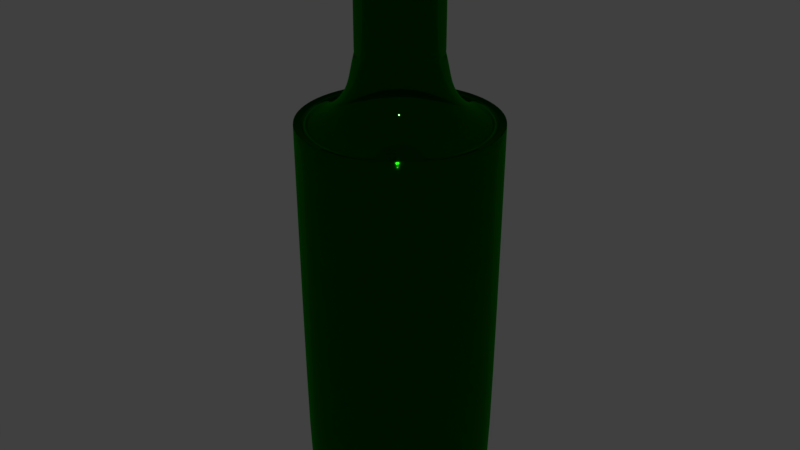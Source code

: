 # Source: Whiskey_btl.blend  (saved by Blender 2.79.0; exported with 4.5.12 LTS)
import bpy
from mathutils import Matrix  # noqa: F401  (used for matrix-valued properties, if any)

bpy.ops.wm.read_factory_settings(use_empty=True)
scene = bpy.context.scene
scene.name = 'Scene'

# ---- collections
col_collection_1 = bpy.data.collections.new('Collection 1'); scene.collection.children.link(col_collection_1)

# ---- materials (node trees are filled in below, after node groups)
mat_glass___green = bpy.data.materials.new('Glass - Green')
mat_glass___green.alpha_threshold = 0.0
mat_glass___green.roughness = 0.5

# ---- material node trees
mat_glass___green.use_nodes = True; mat_glass___green.node_tree.nodes.clear()
_N = mat_glass___green.node_tree.nodes; _L = mat_glass___green.node_tree.links
n0 = _N.new('ShaderNodeOutputMaterial'); n0.name = 'Material Output'; n0.location = (300, 300)
n1 = _N.new('ShaderNodeBsdfGlass'); n1.name = 'Glass BSDF'; n1.location = (10, 300)
n1.distribution = 'BECKMANN'
n1.inputs[0].default_value = (0.02236, 0.5382, 0.01431, 1.0)
n1.inputs[2].default_value = 1.45
_L.new(n1.outputs[0], n0.inputs[0])
n0.is_active_output = True

# ---- world
world_world = bpy.data.worlds.new('World'); scene.world = world_world
world_world.color = (0.05088, 0.05088, 0.05088)
world_world.use_sun_shadow = False
world_world.sun_shadow_jitter_overblur = 0.0
world_world.cycles.sampling_method = 'MANUAL'

# ---- meshes
me_plane_005 = bpy.data.meshes.new('Plane.005')
me_plane_005.from_pydata([(0.0, 0.0, 0.0), (-0.08345, -1.308e-09, 0.3413), (-0.08081, -5.297e-10, 0.003929), (-0.07556, 0.0, 0.0), (-0.07738, -1.113e-09, 0.3401), (-0.06259, -1.856e-09, 0.3451), (-0.05177, -2.864e-09, 0.3522), (-0.04385, -4.249e-09, 0.3622), (-0.03962, -5.723e-09, 0.373), (-0.03725, -7.579e-09, 0.3867), (-0.03513, -9.079e-09, 0.3977), (-0.03117, -9.717e-09, 0.5001), (-0.02352, -9.717e-09, 0.5001), (-0.02193, -9.398e-09, 0.4977), (-0.01859, -7.694e-09, 0.4949), (-0.02642, -9.221e-09, 0.4917), (-0.028, -8.689e-09, 0.4877), (-0.028, -8.689e-09, 0.3976), (-0.03091, -7.193e-09, 0.3864), (-0.03427, -5.393e-09, 0.3728), (-0.03992, -3.857e-09, 0.3611), (-0.04894, -2.452e-09, 0.3501), (-0.0604, -1.487e-09, 0.343), (-0.07491, -7.682e-10, 0.3376), (-0.07675, -3.986e-10, 0.3349), (-0.07675, -3.986e-10, 0.003731), (-0.07345, -1.276e-10, 0.001721), (-0.008355, -1.276e-10, 0.001721), (-0.08061, 0.0216, 0.3413), (-0.07806, 0.02092, 0.003929), (-0.07298, 0.01956, 0.0), (-0.07474, 0.02003, 0.3401), (-0.06046, 0.0162, 0.3451), (-0.05, 0.0134, 0.3522), (-0.04235, 0.01135, 0.3622), (-0.03827, 0.01026, 0.373), (-0.03598, 0.00964, 0.3867), (-0.03394, 0.009093, 0.3977), (-0.03394, 0.009093, 0.4954), (-0.03011, 0.008068, 0.5001), (-0.02271, 0.006086, 0.5001), (-0.02118, 0.005676, 0.4977), (-0.01796, 0.004813, 0.4949), (-0.02552, 0.006838, 0.4917), (-0.02705, 0.007248, 0.4877), (-0.02705, 0.007248, 0.3976), (-0.02985, 0.008, 0.3864), (-0.0331, 0.00887, 0.3728), (-0.03856, 0.01033, 0.3611), (-0.04727, 0.01267, 0.3501), (-0.05834, 0.01563, 0.343), (-0.07236, 0.01939, 0.3376), (-0.07413, 0.01986, 0.3349), (-0.07413, 0.01986, 0.003731), (-0.07094, 0.01901, 0.001721), (-0.00807, 0.002162, 0.001721), (-0.07227, 0.04173, 0.3413), (-0.06999, 0.04041, 0.003929), (-0.06543, 0.03778, 0.0), (-0.06701, 0.03869, 0.3401), (-0.05421, 0.0313, 0.3451), (-0.04483, 0.02588, 0.3522), (-0.03797, 0.02192, 0.3622), (-0.03431, 0.01981, 0.373), (-0.03226, 0.01862, 0.3867), (-0.03043, 0.01757, 0.3977), (-0.03043, 0.01757, 0.4954), (-0.027, 0.01559, 0.5001), (-0.02037, 0.01176, 0.5001), (-0.01899, 0.01097, 0.4977), (-0.0161, 0.009297, 0.4949), (-0.02288, 0.01321, 0.4917), (-0.02425, 0.014, 0.4877), (-0.02425, 0.014, 0.3976), (-0.02677, 0.01545, 0.3864), (-0.02968, 0.01713, 0.3728), (-0.03457, 0.01996, 0.3611), (-0.04238, 0.02447, 0.3501), (-0.05231, 0.0302, 0.343), (-0.06488, 0.03746, 0.3376), (-0.06647, 0.03837, 0.3349), (-0.06647, 0.03837, 0.003731), (-0.06361, 0.03672, 0.001721), (-0.007235, 0.004177, 0.001721), (-0.05901, 0.05901, 0.3413), (-0.05714, 0.05714, 0.003929), (-0.05343, 0.05343, 0.0), (-0.05472, 0.05472, 0.3401), (-0.04426, 0.04426, 0.3451), (-0.03661, 0.03661, 0.3522), (-0.031, 0.031, 0.3622), (-0.02802, 0.02802, 0.373), (-0.02634, 0.02634, 0.3867), (-0.02484, 0.02484, 0.3977), (-0.02484, 0.02484, 0.4954), (-0.02204, 0.02204, 0.5001), (-0.01663, 0.01663, 0.5001), (-0.01551, 0.01551, 0.4977), (-0.01315, 0.01315, 0.4949), (-0.01868, 0.01868, 0.4917), (-0.0198, 0.0198, 0.4877), (-0.0198, 0.0198, 0.3976), (-0.02186, 0.02186, 0.3864), (-0.02423, 0.02423, 0.3728), (-0.02823, 0.02823, 0.3611), (-0.0346, 0.0346, 0.3501), (-0.04271, 0.04271, 0.343), (-0.05297, 0.05297, 0.3376), (-0.05427, 0.05427, 0.3349), (-0.05427, 0.05427, 0.003731), (-0.05194, 0.05194, 0.001721), (-0.005908, 0.005908, 0.001721), (-0.04173, 0.07227, 0.3413), (-0.04041, 0.06999, 0.003929), (-0.03778, 0.06543, 0.0), (-0.03869, 0.06701, 0.3401), (-0.0313, 0.05421, 0.3451), (-0.02588, 0.04483, 0.3522), (-0.02192, 0.03797, 0.3622), (-0.01981, 0.03431, 0.373), (-0.01862, 0.03226, 0.3867), (-0.01757, 0.03043, 0.3977), (-0.01757, 0.03043, 0.4954), (-0.01559, 0.027, 0.5001), (-0.01176, 0.02037, 0.5001), (-0.01097, 0.01899, 0.4977), (-0.009297, 0.0161, 0.4949), (-0.01321, 0.02288, 0.4917), (-0.014, 0.02425, 0.4877), (-0.014, 0.02425, 0.3976), (-0.01545, 0.02677, 0.3864), (-0.01713, 0.02968, 0.3728), (-0.01996, 0.03457, 0.3611), (-0.02447, 0.04238, 0.3501), (-0.0302, 0.05231, 0.343), (-0.03746, 0.06488, 0.3376), (-0.03837, 0.06647, 0.3349), (-0.03837, 0.06647, 0.003731), (-0.03672, 0.06361, 0.001721), (-0.004177, 0.007235, 0.001721), (-0.0216, 0.08061, 0.3413), (-0.02092, 0.07806, 0.003929), (-0.01956, 0.07298, 0.0), (-0.02003, 0.07474, 0.3401), (-0.0162, 0.06046, 0.3451), (-0.0134, 0.05, 0.3522), (-0.01135, 0.04235, 0.3622), (-0.01026, 0.03827, 0.373), (-0.00964, 0.03598, 0.3867), (-0.009093, 0.03394, 0.3977), (-0.009093, 0.03394, 0.4954), (-0.008068, 0.03011, 0.5001), (-0.006086, 0.02271, 0.5001), (-0.005676, 0.02118, 0.4977), (-0.004813, 0.01796, 0.4949), (-0.006838, 0.02552, 0.4917), (-0.007248, 0.02705, 0.4877), (-0.007248, 0.02705, 0.3976), (-0.008, 0.02985, 0.3864), (-0.00887, 0.0331, 0.3728), (-0.01033, 0.03856, 0.3611), (-0.01267, 0.04727, 0.3501), (-0.01563, 0.05834, 0.343), (-0.01939, 0.07236, 0.3376), (-0.01986, 0.07413, 0.3349), (-0.01986, 0.07413, 0.003731), (-0.01901, 0.07094, 0.001721), (-0.002162, 0.00807, 0.001721), (1.864e-09, 0.08345, 0.3413), (1.712e-09, 0.08081, 0.003929), (-1.712e-09, 0.07556, 0.0), (1.712e-09, 0.07738, 0.3401), (1.712e-09, 0.06259, 0.3451), (0.0, 0.05177, 0.3522), (-3.424e-09, 0.04385, 0.3622), (-5.137e-09, 0.03962, 0.373), (-8.561e-09, 0.03725, 0.3867), (-1.199e-08, 0.03513, 0.3977), (-1.199e-08, 0.03513, 0.4954), (-9.417e-09, 0.03117, 0.5001), (-9.417e-09, 0.02352, 0.5001), (-8.561e-09, 0.02193, 0.4977), (-7.215e-09, 0.01859, 0.4949), (-5.993e-09, 0.02642, 0.4917), (-9.417e-09, 0.028, 0.4877), (-9.417e-09, 0.028, 0.3976), (-5.993e-09, 0.03091, 0.3864), (-5.993e-09, 0.03427, 0.3728), (-8.561e-10, 0.03992, 0.3611), (-2.568e-09, 0.04894, 0.3501), (-1.712e-09, 0.0604, 0.343), (0.0, 0.07491, 0.3376), (1.712e-09, 0.07675, 0.3349), (1.712e-09, 0.07675, 0.003731), (1.712e-09, 0.07345, 0.001721), (0.0, 0.008355, 0.001721), (0.0216, 0.08061, 0.3413), (0.02092, 0.07806, 0.003929), (0.01956, 0.07298, 0.0), (0.02003, 0.07474, 0.3401), (0.0162, 0.06046, 0.3451), (0.0134, 0.05, 0.3522), (0.01135, 0.04235, 0.3622), (0.01026, 0.03827, 0.373), (0.00964, 0.03598, 0.3867), (0.009093, 0.03394, 0.3977), (0.009093, 0.03394, 0.4954), (0.008068, 0.03011, 0.5001), (0.006086, 0.02271, 0.5001), (0.005676, 0.02118, 0.4977), (0.004813, 0.01796, 0.4949), (0.006838, 0.02552, 0.4917), (0.007248, 0.02705, 0.4877), (0.007248, 0.02705, 0.3976), (0.008, 0.02985, 0.3864), (0.00887, 0.0331, 0.3728), (0.01033, 0.03856, 0.3611), (0.01267, 0.04727, 0.3501), (0.01563, 0.05834, 0.343), (0.01939, 0.07236, 0.3376), (0.01986, 0.07413, 0.3349), (0.01986, 0.07413, 0.003731), (0.01901, 0.07094, 0.001721), (0.002162, 0.00807, 0.001721), (0.04173, 0.07227, 0.3413), (0.04041, 0.06999, 0.003929), (0.03778, 0.06543, 0.0), (0.03869, 0.06701, 0.3401), (0.0313, 0.05421, 0.3451), (0.02588, 0.04483, 0.3522), (0.02192, 0.03797, 0.3622), (0.01981, 0.03431, 0.373), (0.01862, 0.03226, 0.3867), (0.01757, 0.03043, 0.3977), (0.01757, 0.03043, 0.4954), (0.01559, 0.027, 0.5001), (0.01176, 0.02037, 0.5001), (0.01097, 0.01899, 0.4977), (0.009297, 0.0161, 0.4949), (0.01321, 0.02288, 0.4917), (0.014, 0.02425, 0.4877), (0.014, 0.02425, 0.3976), (0.01545, 0.02677, 0.3864), (0.01713, 0.02968, 0.3728), (0.01996, 0.03457, 0.3611), (0.02447, 0.04238, 0.3501), (0.0302, 0.05231, 0.343), (0.03746, 0.06488, 0.3376), (0.03837, 0.06647, 0.3349), (0.03837, 0.06647, 0.003731), (0.03672, 0.06361, 0.001721), (0.004177, 0.007235, 0.001721), (0.05901, 0.05901, 0.3413), (0.05714, 0.05714, 0.003929), (0.05343, 0.05343, 0.0), (0.05472, 0.05472, 0.3401), (0.04426, 0.04426, 0.3451), (0.03661, 0.03661, 0.3522), (0.031, 0.031, 0.3622), (0.02802, 0.02802, 0.373), (0.02634, 0.02634, 0.3867), (0.02484, 0.02484, 0.3977), (0.02484, 0.02484, 0.4954), (0.02204, 0.02204, 0.5001), (0.01663, 0.01663, 0.5001), (0.01551, 0.01551, 0.4977), (0.01315, 0.01315, 0.4949), (0.01868, 0.01868, 0.4917), (0.0198, 0.0198, 0.4877), (0.0198, 0.0198, 0.3976), (0.02186, 0.02186, 0.3864), (0.02423, 0.02423, 0.3728), (0.02823, 0.02823, 0.3611), (0.0346, 0.0346, 0.3501), (0.04271, 0.04271, 0.343), (0.05297, 0.05297, 0.3376), (0.05427, 0.05427, 0.3349), (0.05427, 0.05427, 0.003731), (0.05194, 0.05194, 0.001721), (0.005908, 0.005908, 0.001721), (0.07227, 0.04173, 0.3413), (0.06999, 0.04041, 0.003929), (0.06543, 0.03778, 0.0), (0.06701, 0.03869, 0.3401), (0.05421, 0.0313, 0.3451), (0.04483, 0.02588, 0.3522), (0.03797, 0.02192, 0.3622), (0.03431, 0.01981, 0.373), (0.03226, 0.01862, 0.3867), (0.03043, 0.01757, 0.3977), (0.03043, 0.01757, 0.4954), (0.027, 0.01559, 0.5001), (0.02037, 0.01176, 0.5001), (0.01899, 0.01097, 0.4977), (0.0161, 0.009297, 0.4949), (0.02288, 0.01321, 0.4917), (0.02425, 0.014, 0.4877), (0.02425, 0.014, 0.3976), (0.02677, 0.01545, 0.3864), (0.02968, 0.01713, 0.3728), (0.03457, 0.01996, 0.3611), (0.04238, 0.02447, 0.3501), (0.05231, 0.0302, 0.343), (0.06488, 0.03746, 0.3376), (0.06647, 0.03837, 0.3349), (0.06647, 0.03837, 0.003731), (0.06361, 0.03672, 0.001721), (0.007235, 0.004177, 0.001721), (0.08061, 0.0216, 0.3413), (0.07806, 0.02092, 0.003929), (0.07298, 0.01956, 0.0), (0.07474, 0.02003, 0.3401), (0.06046, 0.0162, 0.3451), (0.05, 0.0134, 0.3522), (0.04235, 0.01135, 0.3622), (0.03827, 0.01026, 0.373), (0.03598, 0.00964, 0.3867), (0.03394, 0.009093, 0.3977), (0.03394, 0.009093, 0.4954), (0.03011, 0.008068, 0.5001), (0.02271, 0.006086, 0.5001), (0.02118, 0.005676, 0.4977), (0.01796, 0.004813, 0.4949), (0.02552, 0.006838, 0.4917), (0.02705, 0.007248, 0.4877), (0.02705, 0.007248, 0.3976), (0.02985, 0.008, 0.3864), (0.0331, 0.00887, 0.3728), (0.03856, 0.01033, 0.3611), (0.04727, 0.01267, 0.3501), (0.05834, 0.01563, 0.343), (0.07236, 0.01939, 0.3376), (0.07413, 0.01986, 0.3349), (0.07413, 0.01986, 0.003731), (0.07094, 0.01901, 0.001721), (0.00807, 0.002162, 0.001721), (0.08345, -3.015e-09, 0.3413), (0.08081, -5.137e-09, 0.003929), (0.07556, -1.712e-09, 0.0), (0.07738, -1.712e-09, 0.3401), (0.06259, -1.712e-09, 0.3451), (0.05177, -3.424e-09, 0.3522), (0.04385, 1.712e-09, 0.3622), (0.03962, 5.137e-09, 0.373), (0.03725, 8.561e-09, 0.3867), (0.03513, 1.37e-08, 0.3977), (0.03513, 1.37e-08, 0.4954), (0.03117, 9.417e-09, 0.5001), (0.02352, 8.561e-09, 0.5001), (0.02193, 8.133e-09, 0.4977), (0.01859, 7.17e-09, 0.4949), (0.02642, 5.137e-09, 0.4917), (0.028, 8.561e-09, 0.4877), (0.028, 8.561e-09, 0.3976), (0.03091, 4.28e-09, 0.3864), (0.03427, 2.568e-09, 0.3728), (0.03992, 2.568e-09, 0.3611), (0.04894, 1.712e-09, 0.3501), (0.0604, -5.137e-09, 0.343), (0.07491, 0.0, 0.3376), (0.07675, -1.712e-09, 0.3349), (0.07675, -1.712e-09, 0.003731), (0.07345, -1.712e-09, 0.001721), (0.008355, -4.28e-10, 0.001721), (0.08061, -0.0216, 0.3413), (0.07806, -0.02092, 0.003929), (0.07298, -0.01956, 0.0), (0.07474, -0.02003, 0.3401), (0.06046, -0.0162, 0.3451), (0.05, -0.0134, 0.3522), (0.04235, -0.01135, 0.3622), (0.03827, -0.01026, 0.373), (0.03598, -0.00964, 0.3867), (0.03394, -0.009093, 0.3977), (0.03394, -0.009093, 0.4954), (0.03011, -0.008068, 0.5001), (0.02271, -0.006086, 0.5001), (0.02118, -0.005676, 0.4977), (0.01796, -0.004813, 0.4949), (0.02552, -0.006838, 0.4917), (0.02705, -0.007248, 0.4877), (0.02705, -0.007248, 0.3976), (0.02985, -0.008, 0.3864), (0.0331, -0.00887, 0.3728), (0.03856, -0.01033, 0.3611), (0.04727, -0.01267, 0.3501), (0.05834, -0.01563, 0.343), (0.07236, -0.01939, 0.3376), (0.07413, -0.01986, 0.3349), (0.07413, -0.01986, 0.003731), (0.07094, -0.01901, 0.001721), (0.00807, -0.002162, 0.001721), (0.07227, -0.04173, 0.3413), (0.06999, -0.04041, 0.003929), (0.06543, -0.03778, 0.0), (0.06701, -0.03869, 0.3401), (0.05421, -0.0313, 0.3451), (0.04483, -0.02588, 0.3522), (0.03797, -0.02192, 0.3622), (0.03431, -0.01981, 0.373), (0.03226, -0.01862, 0.3867), (0.03043, -0.01757, 0.3977), (0.03043, -0.01757, 0.4954), (0.027, -0.01559, 0.5001), (0.02037, -0.01176, 0.5001), (0.01899, -0.01097, 0.4977), (0.0161, -0.009297, 0.4949), (0.02288, -0.01321, 0.4917), (0.02425, -0.014, 0.4877), (0.02425, -0.014, 0.3976), (0.02677, -0.01545, 0.3864), (0.02968, -0.01713, 0.3728), (0.03457, -0.01996, 0.3611), (0.04238, -0.02447, 0.3501), (0.05231, -0.0302, 0.343), (0.06488, -0.03746, 0.3376), (0.06647, -0.03837, 0.3349), (0.06647, -0.03837, 0.003731), (0.06361, -0.03672, 0.001721), (0.007235, -0.004177, 0.001721), (0.05901, -0.05901, 0.3413), (0.05714, -0.05714, 0.003929), (0.05343, -0.05343, 0.0), (0.05472, -0.05472, 0.3401), (0.04426, -0.04426, 0.3451), (0.03661, -0.03661, 0.3522), (0.031, -0.031, 0.3622), (0.02802, -0.02802, 0.373), (0.02634, -0.02634, 0.3867), (0.02484, -0.02484, 0.3977), (0.02484, -0.02484, 0.4954), (0.02204, -0.02204, 0.5001), (0.01663, -0.01663, 0.5001), (0.01551, -0.01551, 0.4977), (0.01315, -0.01315, 0.4949), (0.01868, -0.01868, 0.4917), (0.0198, -0.0198, 0.4877), (0.0198, -0.0198, 0.3976), (0.02186, -0.02186, 0.3864), (0.02423, -0.02423, 0.3728), (0.02823, -0.02823, 0.3611), (0.0346, -0.0346, 0.3501), (0.04271, -0.04271, 0.343), (0.05297, -0.05297, 0.3376), (0.05427, -0.05427, 0.3349), (0.05427, -0.05427, 0.003731), (0.05194, -0.05194, 0.001721), (0.005908, -0.005908, 0.001721), (0.04173, -0.07227, 0.3413), (0.04041, -0.06999, 0.003929), (0.03778, -0.06543, 0.0), (0.03869, -0.06701, 0.3401), (0.0313, -0.05421, 0.3451), (0.02588, -0.04483, 0.3522), (0.02192, -0.03797, 0.3622), (0.01981, -0.03431, 0.373), (0.01862, -0.03226, 0.3867), (0.01757, -0.03043, 0.3977), (0.01757, -0.03043, 0.4954), (0.01559, -0.027, 0.5001), (0.01176, -0.02037, 0.5001), (0.01097, -0.01899, 0.4977), (0.009297, -0.0161, 0.4949), (0.01321, -0.02288, 0.4917), (0.014, -0.02425, 0.4877), (0.014, -0.02425, 0.3976), (0.01545, -0.02677, 0.3864), (0.01713, -0.02968, 0.3728), (0.01996, -0.03457, 0.3611), (0.02447, -0.04238, 0.3501), (0.0302, -0.05231, 0.343), (0.03746, -0.06488, 0.3376), (0.03837, -0.06647, 0.3349), (0.03837, -0.06647, 0.003731), (0.03672, -0.06361, 0.001721), (0.004177, -0.007235, 0.001721), (0.0216, -0.08061, 0.3413), (0.02092, -0.07806, 0.003929), (0.01956, -0.07298, 0.0), (0.02003, -0.07474, 0.3401), (0.0162, -0.06046, 0.3451), (0.0134, -0.05, 0.3522), (0.01135, -0.04235, 0.3622), (0.01026, -0.03827, 0.373), (0.00964, -0.03598, 0.3867), (0.009093, -0.03394, 0.3977), (0.009093, -0.03394, 0.4954), (0.008068, -0.03011, 0.5001), (0.006086, -0.02271, 0.5001), (0.005676, -0.02118, 0.4977), (0.004813, -0.01796, 0.4949), (0.006838, -0.02552, 0.4917), (0.007248, -0.02705, 0.4877), (0.007248, -0.02705, 0.3976), (0.008, -0.02985, 0.3864), (0.00887, -0.0331, 0.3728), (0.01033, -0.03856, 0.3611), (0.01267, -0.04727, 0.3501), (0.01563, -0.05834, 0.343), (0.01939, -0.07236, 0.3376), (0.01986, -0.07413, 0.3349), (0.01986, -0.07413, 0.003731), (0.01901, -0.07094, 0.001721), (0.002162, -0.00807, 0.001721), (-4.528e-09, -0.08345, 0.3413), (-1.199e-08, -0.08081, 0.003929), (-1.712e-09, -0.07556, 0.0), (-1.712e-09, -0.07738, 0.3401), (0.0, -0.06259, 0.3451), (-6.849e-09, -0.05177, 0.3522), (8.561e-10, -0.04385, 0.3622), (5.137e-09, -0.03962, 0.373), (1.027e-08, -0.03725, 0.3867), (1.199e-08, -0.03513, 0.3977), (1.199e-08, -0.03513, 0.4954), (8.561e-09, -0.03117, 0.5001), (6.849e-09, -0.02352, 0.5001), (7.277e-09, -0.02193, 0.4977), (6.213e-09, -0.01859, 0.4949), (5.565e-09, -0.02642, 0.4917), (9.845e-09, -0.028, 0.4877), (9.845e-09, -0.028, 0.3976), (2.568e-09, -0.03091, 0.3864), (3.424e-09, -0.03427, 0.3728), (1.712e-09, -0.03992, 0.3611), (1.712e-09, -0.04894, 0.3501), (-1.027e-08, -0.0604, 0.343), (0.0, -0.07491, 0.3376), (0.0, -0.07675, 0.3349), (0.0, -0.07675, 0.003731), (-1.712e-09, -0.07345, 0.001721), (-4.28e-10, -0.008355, 0.001721), (-0.0216, -0.08061, 0.3413), (-0.02092, -0.07806, 0.003929), (-0.01956, -0.07298, 0.0), (-0.02003, -0.07474, 0.3401), (-0.0162, -0.06046, 0.3451), (-0.0134, -0.05, 0.3522), (-0.01135, -0.04235, 0.3622), (-0.01026, -0.03827, 0.373), (-0.00964, -0.03598, 0.3867), (-0.009093, -0.03394, 0.3977), (-0.009093, -0.03394, 0.4954), (-0.008068, -0.03011, 0.5001), (-0.006086, -0.02271, 0.5001), (-0.005676, -0.02118, 0.4977), (-0.004813, -0.01796, 0.4949), (-0.006838, -0.02552, 0.4917), (-0.007248, -0.02705, 0.4877), (-0.007248, -0.02705, 0.3976), (-0.008, -0.02985, 0.3864), (-0.00887, -0.0331, 0.3728), (-0.01033, -0.03856, 0.3611), (-0.01267, -0.04727, 0.3501), (-0.01563, -0.05834, 0.343), (-0.01939, -0.07236, 0.3376), (-0.01986, -0.07413, 0.3349), (-0.01986, -0.07413, 0.003731), (-0.01901, -0.07094, 0.001721), (-0.002162, -0.00807, 0.001721), (-0.04173, -0.07227, 0.3413), (-0.04041, -0.06999, 0.003929), (-0.03778, -0.06543, 0.0), (-0.03869, -0.06701, 0.3401), (-0.0313, -0.05421, 0.3451), (-0.02588, -0.04483, 0.3522), (-0.02192, -0.03797, 0.3622), (-0.01981, -0.03431, 0.373), (-0.01862, -0.03226, 0.3867), (-0.01757, -0.03043, 0.3977), (-0.01757, -0.03043, 0.4954), (-0.01559, -0.027, 0.5001), (-0.01176, -0.02037, 0.5001), (-0.01097, -0.01899, 0.4977), (-0.009297, -0.0161, 0.4949), (-0.01321, -0.02288, 0.4917), (-0.014, -0.02425, 0.4877), (-0.014, -0.02425, 0.3976), (-0.01545, -0.02677, 0.3864), (-0.01713, -0.02968, 0.3728), (-0.01996, -0.03457, 0.3611), (-0.02447, -0.04238, 0.3501), (-0.0302, -0.05231, 0.343), (-0.03746, -0.06488, 0.3376), (-0.03837, -0.06647, 0.3349), (-0.03837, -0.06647, 0.003731), (-0.03672, -0.06361, 0.001721), (-0.004177, -0.007235, 0.001721), (-0.05901, -0.05901, 0.3413), (-0.05714, -0.05714, 0.003929), (-0.05343, -0.05343, 0.0), (-0.05472, -0.05472, 0.3401), (-0.04426, -0.04426, 0.3451), (-0.03661, -0.03661, 0.3522), (-0.031, -0.031, 0.3622), (-0.02802, -0.02802, 0.373), (-0.02634, -0.02634, 0.3867), (-0.02484, -0.02484, 0.3977), (-0.02484, -0.02484, 0.4954), (-0.02204, -0.02204, 0.5001), (-0.01663, -0.01663, 0.5001), (-0.01551, -0.01551, 0.4977), (-0.01315, -0.01315, 0.4949), (-0.01868, -0.01868, 0.4917), (-0.0198, -0.0198, 0.4877), (-0.0198, -0.0198, 0.3976), (-0.02186, -0.02186, 0.3864), (-0.02423, -0.02423, 0.3728), (-0.02823, -0.02823, 0.3611), (-0.0346, -0.0346, 0.3501), (-0.04271, -0.04271, 0.343), (-0.05297, -0.05297, 0.3376), (-0.05427, -0.05427, 0.3349), (-0.05427, -0.05427, 0.003731), (-0.05194, -0.05194, 0.001721), (-0.005908, -0.005908, 0.001721), (-0.07227, -0.04173, 0.3413), (-0.06999, -0.04041, 0.003929), (-0.06543, -0.03778, 0.0), (-0.06701, -0.03869, 0.3401), (-0.05421, -0.0313, 0.3451), (-0.04483, -0.02588, 0.3522), (-0.03797, -0.02192, 0.3622), (-0.03431, -0.01981, 0.373), (-0.03226, -0.01862, 0.3867), (-0.03043, -0.01757, 0.3977), (-0.03043, -0.01757, 0.4954), (-0.027, -0.01559, 0.5001), (-0.02037, -0.01176, 0.5001), (-0.01899, -0.01097, 0.4977), (-0.0161, -0.009297, 0.4949), (-0.02288, -0.01321, 0.4917), (-0.02425, -0.014, 0.4877), (-0.02425, -0.014, 0.3976), (-0.02677, -0.01545, 0.3864), (-0.02968, -0.01713, 0.3728), (-0.03457, -0.01996, 0.3611), (-0.04238, -0.02447, 0.3501), (-0.05231, -0.0302, 0.343), (-0.06488, -0.03746, 0.3376), (-0.06647, -0.03837, 0.3349), (-0.06647, -0.03837, 0.003731), (-0.06361, -0.03672, 0.001721), (-0.007235, -0.004177, 0.001721), (-0.08061, -0.0216, 0.3413), (-0.07806, -0.02092, 0.003929), (-0.07298, -0.01956, 0.0), (-0.07474, -0.02003, 0.3401), (-0.06046, -0.0162, 0.3451), (-0.05, -0.0134, 0.3522), (-0.04235, -0.01135, 0.3622), (-0.03827, -0.01026, 0.373), (-0.03598, -0.00964, 0.3867), (-0.03394, -0.009093, 0.3977), (-0.03394, -0.009093, 0.4954), (-0.03011, -0.008068, 0.5001), (-0.02271, -0.006086, 0.5001), (-0.02118, -0.005676, 0.4977), (-0.01796, -0.004813, 0.4949), (-0.02552, -0.006838, 0.4917), (-0.02705, -0.007248, 0.4877), (-0.02705, -0.007248, 0.3976), (-0.02985, -0.008, 0.3864), (-0.0331, -0.00887, 0.3728), (-0.03856, -0.01033, 0.3611), (-0.04727, -0.01267, 0.3501), (-0.05834, -0.01563, 0.343), (-0.07236, -0.01939, 0.3376), (-0.07413, -0.01986, 0.3349), (-0.07413, -0.01986, 0.003731), (-0.07094, -0.01901, 0.001721), (-0.00807, -0.002162, 0.001721), (-0.03513, -1.199e-08, 0.4954), (-0.0003342, -8.561e-12, 0.001721), (-0.08344, -1.305e-09, 0.34), (-0.0806, 0.0216, 0.34), (-0.07227, 0.04172, 0.34), (-0.059, 0.059, 0.34), (-0.04172, 0.07227, 0.34), (-0.0216, 0.0806, 0.34), (1.864e-09, 0.08344, 0.34), (0.0216, 0.0806, 0.34), (0.04172, 0.07227, 0.34), (0.059, 0.059, 0.34), (0.07227, 0.04172, 0.34), (0.0806, 0.0216, 0.34), (0.08344, -3.024e-09, 0.34), (0.0806, -0.0216, 0.34), (0.07227, -0.04172, 0.34), (0.059, -0.059, 0.34), (0.04172, -0.07227, 0.34), (0.0216, -0.0806, 0.34), (-4.556e-09, -0.08344, 0.34), (-0.0216, -0.0806, 0.34), (-0.04172, -0.07227, 0.34), (-0.059, -0.059, 0.34), (-0.07227, -0.04172, 0.34), (-0.0806, -0.0216, 0.34), (-0.07581, -1.192e-09, 0.3406), (-0.07323, 0.01962, 0.3406), (-0.06566, 0.03791, 0.3406), (-0.05361, 0.05361, 0.3406), (-0.03791, 0.06566, 0.3406), (-0.01962, 0.07323, 0.3406), (1.712e-09, 0.07581, 0.3406), (0.01962, 0.07323, 0.3406), (0.03791, 0.06566, 0.3406), (0.05361, 0.05361, 0.3406), (0.06566, 0.03791, 0.3406), (0.07323, 0.01962, 0.3406), (0.07581, -1.712e-09, 0.3406), (0.07323, -0.01962, 0.3406), (0.06566, -0.03791, 0.3406), (0.05361, -0.05361, 0.3406), (0.03791, -0.06566, 0.3406), (0.01962, -0.07323, 0.3406), (-1.531e-09, -0.07581, 0.3406), (-0.01962, -0.07323, 0.3406), (-0.03791, -0.06566, 0.3406), (-0.05361, -0.05361, 0.3406), (-0.06566, -0.03791, 0.3406), (-0.07323, -0.01962, 0.3406), (-0.08214, -1.266e-09, 0.341), (-0.07934, 0.02126, 0.341), (-0.07113, 0.04107, 0.341), (-0.05808, 0.05808, 0.341), (-0.04107, 0.07113, 0.341), (-0.02126, 0.07934, 0.341), (1.831e-09, 0.08214, 0.341), (0.02126, 0.07934, 0.341), (0.04107, 0.07113, 0.341), (0.05808, 0.05808, 0.341), (0.07113, 0.04107, 0.341), (0.07934, 0.02126, 0.341), (0.08214, -2.733e-09, 0.341), (0.07934, -0.02126, 0.341), (0.07113, -0.04107, 0.341), (0.05808, -0.05808, 0.341), (0.04107, -0.07113, 0.341), (0.02126, -0.07934, 0.341), (-3.918e-09, -0.08214, 0.341), (-0.02126, -0.07934, 0.341), (-0.04107, -0.07113, 0.341), (-0.05808, -0.05808, 0.341), (-0.07113, -0.04107, 0.341), (-0.07934, -0.02126, 0.341), (-0.0347, -8.801e-09, 0.3968), (-0.03351, 0.00898, 0.3968), (-0.03005, 0.01735, 0.3968), (-0.02453, 0.02453, 0.3968), (-0.01735, 0.03005, 0.3968), (-0.00898, 0.03351, 0.3968), (-1.146e-08, 0.0347, 0.3968), (0.00898, 0.03351, 0.3968), (0.01735, 0.03005, 0.3968), (0.02453, 0.02453, 0.3968), (0.03005, 0.01735, 0.3968), (0.03351, 0.00898, 0.3968), (0.0347, 1.3e-08, 0.3968), (0.03351, -0.00898, 0.3968), (0.03005, -0.01735, 0.3968), (0.02453, -0.02453, 0.3968), (0.01735, -0.03005, 0.3968), (0.00898, -0.03351, 0.3968), (1.164e-08, -0.0347, 0.3968), (-0.00898, -0.03351, 0.3968), (-0.01735, -0.03005, 0.3968), (-0.02453, -0.02453, 0.3968), (-0.03005, -0.01735, 0.3968), (-0.03351, -0.00898, 0.3968), (-0.03394, 0.009093, 0.399), (-0.03043, 0.01757, 0.399), (-0.02484, 0.02484, 0.399), (-0.01757, 0.03043, 0.399), (-0.009093, 0.03394, 0.399), (-1.199e-08, 0.03513, 0.399), (0.009093, 0.03394, 0.399), (0.01757, 0.03043, 0.399), (0.02484, 0.02484, 0.399), (0.03043, 0.01757, 0.399), (0.03394, 0.009093, 0.399), (0.03513, 1.37e-08, 0.399), (0.03394, -0.009093, 0.399), (0.03043, -0.01757, 0.399), (0.02484, -0.02484, 0.399), (0.01757, -0.03043, 0.399), (0.009093, -0.03394, 0.399), (1.199e-08, -0.03513, 0.399), (-0.009093, -0.03394, 0.399), (-0.01757, -0.03043, 0.399), (-0.02484, -0.02484, 0.399), (-0.03043, -0.01757, 0.399), (-0.03394, -0.009093, 0.399), (-0.03513, -9.117e-09, 0.399)], [], [(23, 24, 52, 51), (793, 672, 38, 770), (672, 11, 39, 38), (24, 25, 53, 52), (11, 12, 40, 39), (25, 26, 54, 53), (12, 13, 41, 40), (698, 5, 32, 699), (26, 27, 55, 54), (13, 14, 42, 41), (722, 4, 31, 723), (14, 15, 43, 42), (674, 1, 28, 675), (15, 16, 44, 43), (3, 2, 29, 30), (16, 17, 45, 44), (0, 3, 30), (17, 18, 46, 45), (5, 6, 33, 32), (18, 19, 47, 46), (6, 7, 34, 33), (19, 20, 48, 47), (7, 8, 35, 34), (20, 21, 49, 48), (8, 9, 36, 35), (21, 22, 50, 49), (746, 10, 37, 747), (22, 23, 51, 50), (747, 37, 65, 748), (50, 51, 79, 78), (770, 38, 66, 771), (51, 52, 80, 79), (38, 39, 67, 66), (52, 53, 81, 80), (39, 40, 68, 67), (53, 54, 82, 81), (40, 41, 69, 68), (699, 32, 60, 700), (54, 55, 83, 82), (41, 42, 70, 69), (723, 31, 59, 724), (42, 43, 71, 70), (675, 28, 56, 676), (43, 44, 72, 71), (30, 29, 57, 58), (44, 45, 73, 72), (0, 30, 58), (45, 46, 74, 73), (32, 33, 61, 60), (46, 47, 75, 74), (33, 34, 62, 61), (47, 48, 76, 75), (34, 35, 63, 62), (48, 49, 77, 76), (35, 36, 64, 63), (49, 50, 78, 77), (74, 75, 103, 102), (61, 62, 90, 89), (75, 76, 104, 103), (62, 63, 91, 90), (76, 77, 105, 104), (63, 64, 92, 91), (77, 78, 106, 105), (748, 65, 93, 749), (78, 79, 107, 106), (771, 66, 94, 772), (79, 80, 108, 107), (66, 67, 95, 94), (80, 81, 109, 108), (67, 68, 96, 95), (81, 82, 110, 109), (68, 69, 97, 96), (700, 60, 88, 701), (82, 83, 111, 110), (69, 70, 98, 97), (724, 59, 87, 725), (70, 71, 99, 98), (676, 56, 84, 677), (71, 72, 100, 99), (58, 57, 85, 86), (72, 73, 101, 100), (0, 58, 86), (73, 74, 102, 101), (60, 61, 89, 88), (677, 84, 112, 678), (99, 100, 128, 127), (86, 85, 113, 114), (100, 101, 129, 128), (0, 86, 114), (101, 102, 130, 129), (88, 89, 117, 116), (102, 103, 131, 130), (89, 90, 118, 117), (103, 104, 132, 131), (90, 91, 119, 118), (104, 105, 133, 132), (91, 92, 120, 119), (105, 106, 134, 133), (749, 93, 121, 750), (106, 107, 135, 134), (772, 94, 122, 773), (107, 108, 136, 135), (94, 95, 123, 122), (108, 109, 137, 136), (95, 96, 124, 123), (109, 110, 138, 137), (96, 97, 125, 124), (701, 88, 116, 702), (110, 111, 139, 138), (97, 98, 126, 125), (725, 87, 115, 726), (98, 99, 127, 126), (123, 124, 152, 151), (137, 138, 166, 165), (124, 125, 153, 152), (702, 116, 144, 703), (138, 139, 167, 166), (125, 126, 154, 153), (726, 115, 143, 727), (126, 127, 155, 154), (678, 112, 140, 679), (127, 128, 156, 155), (114, 113, 141, 142), (128, 129, 157, 156), (0, 114, 142), (129, 130, 158, 157), (116, 117, 145, 144), (130, 131, 159, 158), (117, 118, 146, 145), (131, 132, 160, 159), (118, 119, 147, 146), (132, 133, 161, 160), (119, 120, 148, 147), (133, 134, 162, 161), (750, 121, 149, 751), (134, 135, 163, 162), (773, 122, 150, 774), (135, 136, 164, 163), (122, 123, 151, 150), (136, 137, 165, 164), (161, 162, 190, 189), (751, 149, 177, 752), (162, 163, 191, 190), (774, 150, 178, 775), (163, 164, 192, 191), (150, 151, 179, 178), (164, 165, 193, 192), (151, 152, 180, 179), (165, 166, 194, 193), (152, 153, 181, 180), (703, 144, 172, 704), (166, 167, 195, 194), (153, 154, 182, 181), (727, 143, 171, 728), (154, 155, 183, 182), (679, 140, 168, 680), (155, 156, 184, 183), (142, 141, 169, 170), (156, 157, 185, 184), (0, 142, 170), (157, 158, 186, 185), (144, 145, 173, 172), (158, 159, 187, 186), (145, 146, 174, 173), (159, 160, 188, 187), (146, 147, 175, 174), (160, 161, 189, 188), (147, 148, 176, 175), (186, 187, 215, 214), (173, 174, 202, 201), (187, 188, 216, 215), (174, 175, 203, 202), (188, 189, 217, 216), (175, 176, 204, 203), (189, 190, 218, 217), (752, 177, 205, 753), (190, 191, 219, 218), (775, 178, 206, 776), (191, 192, 220, 219), (178, 179, 207, 206), (192, 193, 221, 220), (179, 180, 208, 207), (193, 194, 222, 221), (180, 181, 209, 208), (704, 172, 200, 705), (194, 195, 223, 222), (181, 182, 210, 209), (728, 171, 199, 729), (182, 183, 211, 210), (680, 168, 196, 681), (183, 184, 212, 211), (170, 169, 197, 198), (184, 185, 213, 212), (0, 170, 198), (185, 186, 214, 213), (172, 173, 201, 200), (681, 196, 224, 682), (211, 212, 240, 239), (198, 197, 225, 226), (212, 213, 241, 240), (0, 198, 226), (213, 214, 242, 241), (200, 201, 229, 228), (214, 215, 243, 242), (201, 202, 230, 229), (215, 216, 244, 243), (202, 203, 231, 230), (216, 217, 245, 244), (203, 204, 232, 231), (217, 218, 246, 245), (753, 205, 233, 754), (218, 219, 247, 246), (776, 206, 234, 777), (219, 220, 248, 247), (206, 207, 235, 234), (220, 221, 249, 248), (207, 208, 236, 235), (221, 222, 250, 249), (208, 209, 237, 236), (705, 200, 228, 706), (222, 223, 251, 250), (209, 210, 238, 237), (729, 199, 227, 730), (210, 211, 239, 238), (235, 236, 264, 263), (249, 250, 278, 277), (236, 237, 265, 264), (706, 228, 256, 707), (250, 251, 279, 278), (237, 238, 266, 265), (730, 227, 255, 731), (238, 239, 267, 266), (682, 224, 252, 683), (239, 240, 268, 267), (226, 225, 253, 254), (240, 241, 269, 268), (0, 226, 254), (241, 242, 270, 269), (228, 229, 257, 256), (242, 243, 271, 270), (229, 230, 258, 257), (243, 244, 272, 271), (230, 231, 259, 258), (244, 245, 273, 272), (231, 232, 260, 259), (245, 246, 274, 273), (754, 233, 261, 755), (246, 247, 275, 274), (777, 234, 262, 778), (247, 248, 276, 275), (234, 235, 263, 262), (248, 249, 277, 276), (273, 274, 302, 301), (755, 261, 289, 756), (274, 275, 303, 302), (778, 262, 290, 779), (275, 276, 304, 303), (262, 263, 291, 290), (276, 277, 305, 304), (263, 264, 292, 291), (277, 278, 306, 305), (264, 265, 293, 292), (707, 256, 284, 708), (278, 279, 307, 306), (265, 266, 294, 293), (731, 255, 283, 732), (266, 267, 295, 294), (683, 252, 280, 684), (267, 268, 296, 295), (254, 253, 281, 282), (268, 269, 297, 296), (0, 254, 282), (269, 270, 298, 297), (256, 257, 285, 284), (270, 271, 299, 298), (257, 258, 286, 285), (271, 272, 300, 299), (258, 259, 287, 286), (272, 273, 301, 300), (259, 260, 288, 287), (284, 285, 313, 312), (298, 299, 327, 326), (285, 286, 314, 313), (299, 300, 328, 327), (286, 287, 315, 314), (300, 301, 329, 328), (287, 288, 316, 315), (301, 302, 330, 329), (756, 289, 317, 757), (302, 303, 331, 330), (779, 290, 318, 780), (303, 304, 332, 331), (290, 291, 319, 318), (304, 305, 333, 332), (291, 292, 320, 319), (305, 306, 334, 333), (292, 293, 321, 320), (708, 284, 312, 709), (306, 307, 335, 334), (293, 294, 322, 321), (732, 283, 311, 733), (294, 295, 323, 322), (684, 280, 308, 685), (295, 296, 324, 323), (282, 281, 309, 310), (296, 297, 325, 324), (0, 282, 310), (297, 298, 326, 325), (322, 323, 351, 350), (685, 308, 336, 686), (323, 324, 352, 351), (310, 309, 337, 338), (324, 325, 353, 352), (0, 310, 338), (325, 326, 354, 353), (312, 313, 341, 340), (326, 327, 355, 354), (313, 314, 342, 341), (327, 328, 356, 355), (314, 315, 343, 342), (328, 329, 357, 356), (315, 316, 344, 343), (329, 330, 358, 357), (757, 317, 345, 758), (330, 331, 359, 358), (780, 318, 346, 781), (331, 332, 360, 359), (318, 319, 347, 346), (332, 333, 361, 360), (319, 320, 348, 347), (333, 334, 362, 361), (320, 321, 349, 348), (709, 312, 340, 710), (334, 335, 363, 362), (321, 322, 350, 349), (733, 311, 339, 734), (360, 361, 389, 388), (347, 348, 376, 375), (361, 362, 390, 389), (348, 349, 377, 376), (710, 340, 368, 711), (362, 363, 391, 390), (349, 350, 378, 377), (734, 339, 367, 735), (350, 351, 379, 378), (686, 336, 364, 687), (351, 352, 380, 379), (338, 337, 365, 366), (352, 353, 381, 380), (0, 338, 366), (353, 354, 382, 381), (340, 341, 369, 368), (354, 355, 383, 382), (341, 342, 370, 369), (355, 356, 384, 383), (342, 343, 371, 370), (356, 357, 385, 384), (343, 344, 372, 371), (357, 358, 386, 385), (758, 345, 373, 759), (358, 359, 387, 386), (781, 346, 374, 782), (359, 360, 388, 387), (346, 347, 375, 374), (385, 386, 414, 413), (759, 373, 401, 760), (386, 387, 415, 414), (782, 374, 402, 783), (387, 388, 416, 415), (374, 375, 403, 402), (388, 389, 417, 416), (375, 376, 404, 403), (389, 390, 418, 417), (376, 377, 405, 404), (711, 368, 396, 712), (390, 391, 419, 418), (377, 378, 406, 405), (735, 367, 395, 736), (378, 379, 407, 406), (687, 364, 392, 688), (379, 380, 408, 407), (366, 365, 393, 394), (380, 381, 409, 408), (0, 366, 394), (381, 382, 410, 409), (368, 369, 397, 396), (382, 383, 411, 410), (369, 370, 398, 397), (383, 384, 412, 411), (370, 371, 399, 398), (384, 385, 413, 412), (371, 372, 400, 399), (396, 397, 425, 424), (410, 411, 439, 438), (397, 398, 426, 425), (411, 412, 440, 439), (398, 399, 427, 426), (412, 413, 441, 440), (399, 400, 428, 427), (413, 414, 442, 441), (760, 401, 429, 761), (414, 415, 443, 442), (783, 402, 430, 784), (415, 416, 444, 443), (402, 403, 431, 430), (416, 417, 445, 444), (403, 404, 432, 431), (417, 418, 446, 445), (404, 405, 433, 432), (712, 396, 424, 713), (418, 419, 447, 446), (405, 406, 434, 433), (736, 395, 423, 737), (406, 407, 435, 434), (688, 392, 420, 689), (407, 408, 436, 435), (394, 393, 421, 422), (408, 409, 437, 436), (0, 394, 422), (409, 410, 438, 437), (434, 435, 463, 462), (689, 420, 448, 690), (435, 436, 464, 463), (422, 421, 449, 450), (436, 437, 465, 464), (0, 422, 450), (437, 438, 466, 465), (424, 425, 453, 452), (438, 439, 467, 466), (425, 426, 454, 453), (439, 440, 468, 467), (426, 427, 455, 454), (440, 441, 469, 468), (427, 428, 456, 455), (441, 442, 470, 469), (761, 429, 457, 762), (442, 443, 471, 470), (784, 430, 458, 785), (443, 444, 472, 471), (430, 431, 459, 458), (444, 445, 473, 472), (431, 432, 460, 459), (445, 446, 474, 473), (432, 433, 461, 460), (713, 424, 452, 714), (446, 447, 475, 474), (433, 434, 462, 461), (737, 423, 451, 738), (472, 473, 501, 500), (459, 460, 488, 487), (473, 474, 502, 501), (460, 461, 489, 488), (714, 452, 480, 715), (474, 475, 503, 502), (461, 462, 490, 489), (738, 451, 479, 739), (462, 463, 491, 490), (690, 448, 476, 691), (463, 464, 492, 491), (450, 449, 477, 478), (464, 465, 493, 492), (0, 450, 478), (465, 466, 494, 493), (452, 453, 481, 480), (466, 467, 495, 494), (453, 454, 482, 481), (467, 468, 496, 495), (454, 455, 483, 482), (468, 469, 497, 496), (455, 456, 484, 483), (469, 470, 498, 497), (762, 457, 485, 763), (470, 471, 499, 498), (785, 458, 486, 786), (471, 472, 500, 499), (458, 459, 487, 486), (483, 484, 512, 511), (497, 498, 526, 525), (763, 485, 513, 764), (498, 499, 527, 526), (786, 486, 514, 787), (499, 500, 528, 527), (486, 487, 515, 514), (500, 501, 529, 528), (487, 488, 516, 515), (501, 502, 530, 529), (488, 489, 517, 516), (715, 480, 508, 716), (502, 503, 531, 530), (489, 490, 518, 517), (739, 479, 507, 740), (490, 491, 519, 518), (691, 476, 504, 692), (491, 492, 520, 519), (478, 477, 505, 506), (492, 493, 521, 520), (0, 478, 506), (493, 494, 522, 521), (480, 481, 509, 508), (494, 495, 523, 522), (481, 482, 510, 509), (495, 496, 524, 523), (482, 483, 511, 510), (496, 497, 525, 524), (521, 522, 550, 549), (508, 509, 537, 536), (522, 523, 551, 550), (509, 510, 538, 537), (523, 524, 552, 551), (510, 511, 539, 538), (524, 525, 553, 552), (511, 512, 540, 539), (525, 526, 554, 553), (764, 513, 541, 765), (526, 527, 555, 554), (787, 514, 542, 788), (527, 528, 556, 555), (514, 515, 543, 542), (528, 529, 557, 556), (515, 516, 544, 543), (529, 530, 558, 557), (516, 517, 545, 544), (716, 508, 536, 717), (530, 531, 559, 558), (517, 518, 546, 545), (740, 507, 535, 741), (518, 519, 547, 546), (692, 504, 532, 693), (519, 520, 548, 547), (506, 505, 533, 534), (520, 521, 549, 548), (0, 506, 534), (546, 547, 575, 574), (693, 532, 560, 694), (547, 548, 576, 575), (534, 533, 561, 562), (548, 549, 577, 576), (0, 534, 562), (549, 550, 578, 577), (536, 537, 565, 564), (550, 551, 579, 578), (537, 538, 566, 565), (551, 552, 580, 579), (538, 539, 567, 566), (552, 553, 581, 580), (539, 540, 568, 567), (553, 554, 582, 581), (765, 541, 569, 766), (554, 555, 583, 582), (788, 542, 570, 789), (555, 556, 584, 583), (542, 543, 571, 570), (556, 557, 585, 584), (543, 544, 572, 571), (557, 558, 586, 585), (544, 545, 573, 572), (717, 536, 564, 718), (558, 559, 587, 586), (545, 546, 574, 573), (741, 535, 563, 742), (584, 585, 613, 612), (571, 572, 600, 599), (585, 586, 614, 613), (572, 573, 601, 600), (718, 564, 592, 719), (586, 587, 615, 614), (573, 574, 602, 601), (742, 563, 591, 743), (574, 575, 603, 602), (694, 560, 588, 695), (575, 576, 604, 603), (562, 561, 589, 590), (576, 577, 605, 604), (0, 562, 590), (577, 578, 606, 605), (564, 565, 593, 592), (578, 579, 607, 606), (565, 566, 594, 593), (579, 580, 608, 607), (566, 567, 595, 594), (580, 581, 609, 608), (567, 568, 596, 595), (581, 582, 610, 609), (766, 569, 597, 767), (582, 583, 611, 610), (789, 570, 598, 790), (583, 584, 612, 611), (570, 571, 599, 598), (595, 596, 624, 623), (609, 610, 638, 637), (767, 597, 625, 768), (610, 611, 639, 638), (790, 598, 626, 791), (611, 612, 640, 639), (598, 599, 627, 626), (612, 613, 641, 640), (599, 600, 628, 627), (613, 614, 642, 641), (600, 601, 629, 628), (719, 592, 620, 720), (614, 615, 643, 642), (601, 602, 630, 629), (743, 591, 619, 744), (602, 603, 631, 630), (695, 588, 616, 696), (603, 604, 632, 631), (590, 589, 617, 618), (604, 605, 633, 632), (0, 590, 618), (605, 606, 634, 633), (592, 593, 621, 620), (606, 607, 635, 634), (593, 594, 622, 621), (607, 608, 636, 635), (594, 595, 623, 622), (608, 609, 637, 636), (633, 634, 662, 661), (620, 621, 649, 648), (634, 635, 663, 662), (621, 622, 650, 649), (635, 636, 664, 663), (622, 623, 651, 650), (636, 637, 665, 664), (623, 624, 652, 651), (637, 638, 666, 665), (768, 625, 653, 769), (638, 639, 667, 666), (791, 626, 654, 792), (639, 640, 668, 667), (626, 627, 655, 654), (640, 641, 669, 668), (627, 628, 656, 655), (641, 642, 670, 669), (628, 629, 657, 656), (720, 620, 648, 721), (642, 643, 671, 670), (629, 630, 658, 657), (744, 619, 647, 745), (630, 631, 659, 658), (696, 616, 644, 697), (631, 632, 660, 659), (618, 617, 645, 646), (632, 633, 661, 660), (0, 618, 646), (745, 647, 4, 722), (658, 659, 15, 14), (697, 644, 1, 674), (659, 660, 16, 15), (646, 645, 2, 3), (660, 661, 17, 16), (0, 646, 3), (661, 662, 18, 17), (648, 649, 6, 5), (662, 663, 19, 18), (649, 650, 7, 6), (663, 664, 20, 19), (650, 651, 8, 7), (664, 665, 21, 20), (651, 652, 9, 8), (665, 666, 22, 21), (769, 653, 10, 746), (666, 667, 23, 22), (792, 654, 672, 793), (667, 668, 24, 23), (654, 655, 11, 672), (668, 669, 25, 24), (655, 656, 12, 11), (669, 670, 26, 25), (656, 657, 13, 12), (721, 648, 5, 698), (670, 671, 27, 26), (657, 658, 14, 13), (223, 195, 673), (27, 671, 673), (531, 503, 673), (419, 391, 673), (111, 83, 673), (615, 587, 673), (587, 559, 673), (307, 279, 673), (671, 643, 673), (503, 475, 673), (475, 447, 673), (195, 167, 673), (83, 55, 673), (559, 531, 673), (55, 27, 673), (363, 335, 673), (391, 363, 673), (447, 419, 673), (251, 223, 673), (279, 251, 673), (335, 307, 673), (139, 111, 673), (167, 139, 673), (643, 615, 673), (645, 697, 674, 2), (617, 696, 697, 645), (589, 695, 696, 617), (561, 694, 695, 589), (533, 693, 694, 561), (505, 692, 693, 533), (477, 691, 692, 505), (449, 690, 691, 477), (421, 689, 690, 449), (393, 688, 689, 421), (365, 687, 688, 393), (337, 686, 687, 365), (309, 685, 686, 337), (281, 684, 685, 309), (253, 683, 684, 281), (225, 682, 683, 253), (197, 681, 682, 225), (169, 680, 681, 197), (141, 679, 680, 169), (113, 678, 679, 141), (85, 677, 678, 113), (57, 676, 677, 85), (29, 675, 676, 57), (2, 674, 675, 29), (647, 721, 698, 4), (619, 720, 721, 647), (591, 719, 720, 619), (563, 718, 719, 591), (535, 717, 718, 563), (507, 716, 717, 535), (479, 715, 716, 507), (451, 714, 715, 479), (423, 713, 714, 451), (395, 712, 713, 423), (367, 711, 712, 395), (339, 710, 711, 367), (311, 709, 710, 339), (283, 708, 709, 311), (255, 707, 708, 283), (227, 706, 707, 255), (199, 705, 706, 227), (171, 704, 705, 199), (143, 703, 704, 171), (115, 702, 703, 143), (87, 701, 702, 115), (59, 700, 701, 87), (31, 699, 700, 59), (4, 698, 699, 31), (644, 745, 722, 1), (616, 744, 745, 644), (588, 743, 744, 616), (560, 742, 743, 588), (532, 741, 742, 560), (504, 740, 741, 532), (476, 739, 740, 504), (448, 738, 739, 476), (420, 737, 738, 448), (392, 736, 737, 420), (364, 735, 736, 392), (336, 734, 735, 364), (308, 733, 734, 336), (280, 732, 733, 308), (252, 731, 732, 280), (224, 730, 731, 252), (196, 729, 730, 224), (168, 728, 729, 196), (140, 727, 728, 168), (112, 726, 727, 140), (84, 725, 726, 112), (56, 724, 725, 84), (28, 723, 724, 56), (1, 722, 723, 28), (652, 769, 746, 9), (624, 768, 769, 652), (596, 767, 768, 624), (568, 766, 767, 596), (540, 765, 766, 568), (512, 764, 765, 540), (484, 763, 764, 512), (456, 762, 763, 484), (428, 761, 762, 456), (400, 760, 761, 428), (372, 759, 760, 400), (344, 758, 759, 372), (316, 757, 758, 344), (288, 756, 757, 316), (260, 755, 756, 288), (232, 754, 755, 260), (204, 753, 754, 232), (176, 752, 753, 204), (148, 751, 752, 176), (120, 750, 751, 148), (92, 749, 750, 120), (64, 748, 749, 92), (36, 747, 748, 64), (9, 746, 747, 36), (653, 792, 793, 10), (625, 791, 792, 653), (597, 790, 791, 625), (569, 789, 790, 597), (541, 788, 789, 569), (513, 787, 788, 541), (485, 786, 787, 513), (457, 785, 786, 485), (429, 784, 785, 457), (401, 783, 784, 429), (373, 782, 783, 401), (345, 781, 782, 373), (317, 780, 781, 345), (289, 779, 780, 317), (261, 778, 779, 289), (233, 777, 778, 261), (205, 776, 777, 233), (177, 775, 776, 205), (149, 774, 775, 177), (121, 773, 774, 149), (93, 772, 773, 121), (65, 771, 772, 93), (37, 770, 771, 65), (10, 793, 770, 37)])
me_plane_005.polygons.foreach_set('use_smooth', [True] * 816)
me_plane_005.materials.append(mat_glass___green)
me_plane_005.use_remesh_preserve_volume = False
me_plane_005.use_remesh_preserve_attributes = False
me_plane_005.use_mirror_vertex_groups = False
me_plane_005.update()

# ---- objects
ob_whiskey = bpy.data.objects.new('Whiskey', me_plane_005)

# ---- transforms, parenting, visibility, modifiers, constraints
ob_whiskey.location = (0.0, 0.0, 0.0)
ob_whiskey.lineart.crease_threshold = 0.0
_m = ob_whiskey.modifiers.new('Subsurf', 'SUBSURF')
_m.uv_smooth = 'PRESERVE_CORNERS'
_m.quality = 2
_m.levels = 2
_m.show_only_control_edges = False

# ---- collection membership
col_collection_1.objects.link(ob_whiskey)

# ---- scene / render settings (as saved in the file)
scene.frame_start = 1; scene.frame_end = 250; scene.frame_set(1)
scene.render.engine = 'CYCLES'
scene.render.resolution_percentage = 50
scene.render.dither_intensity = 0.0
scene.cycles.use_denoising = False
scene.cycles.samples = 128
scene.cycles.sampling_pattern = 'TABULATED_SOBOL'
scene.cycles.use_adaptive_sampling = False
scene.cycles.use_light_tree = False
scene.cycles.blur_glossy = 0.0
scene.cycles.sample_clamp_indirect = 0.0
scene.view_settings.view_transform = 'Standard'
bpy.context.view_layer.update()

# ---- added for rendering (the .blend has no active camera and no usable light): camera, sun
cam_auto = bpy.data.cameras.new('AutoCamera')
cam_auto.lens = 50.0
cam_auto.sensor_width = 36.0
cam_auto.clip_end = 1000.0
ob_auto_camera = bpy.data.objects.new('AutoCamera', cam_auto)
scene.collection.objects.link(ob_auto_camera)
ob_auto_camera.location = (0.511666, -0.613999, 0.659388)
ob_auto_camera.rotation_euler = (1.09748, -7.21219e-08, 0.694738)
scene.camera = ob_auto_camera
light_auto_sun = bpy.data.lights.new('AutoSun', 'SUN')
light_auto_sun.energy = 3.0
light_auto_sun.angle = 0.0523599
ob_auto_sun = bpy.data.objects.new('AutoSun', light_auto_sun)
scene.collection.objects.link(ob_auto_sun)
ob_auto_sun.rotation_euler = (0.872665, 0.174533, 0.523599)
bpy.context.view_layer.update()
